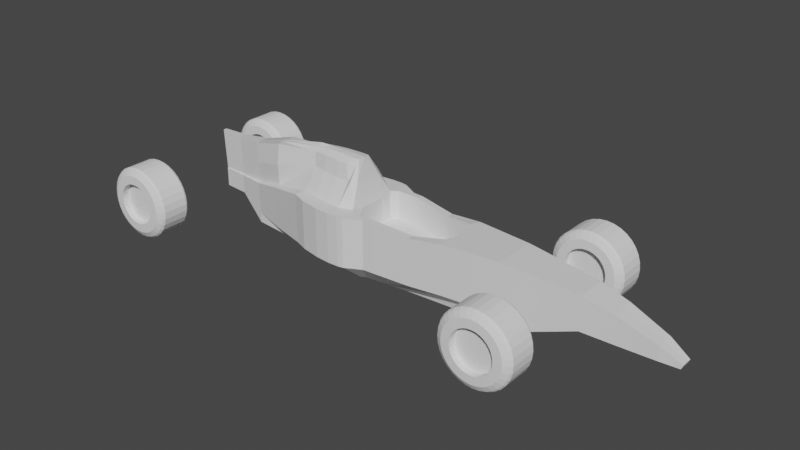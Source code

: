 # Source: kart1.blend  (saved by Blender 2.93.21; exported with 4.5.12 LTS)
import bpy
from mathutils import Matrix  # noqa: F401  (used for matrix-valued properties, if any)

bpy.ops.wm.read_factory_settings(use_empty=True)
scene = bpy.context.scene
scene.name = 'Scene'

# ---- collections
col_collection = bpy.data.collections.new('Collection'); scene.collection.children.link(col_collection)

# ---- materials (node trees are filled in below, after node groups)
mat_material = bpy.data.materials.new('Material')
mat_material.alpha_threshold = 0.0
mat_material.use_transparent_shadow = False
mat_material.line_color = (0.0, 0.0, 0.0, 1.0)

# ---- material node trees
mat_material.use_nodes = True; mat_material.node_tree.nodes.clear()
_N = mat_material.node_tree.nodes; _L = mat_material.node_tree.links
n0 = _N.new('ShaderNodeOutputMaterial'); n0.name = 'Material Output'; n0.location = (300, 300)
n1 = _N.new('ShaderNodeBsdfPrincipled'); n1.name = 'Principled BSDF'; n1.location = (10, 300)
n1.distribution = 'GGX'
n1.subsurface_method = 'BURLEY'
n1.inputs[2].default_value = 0.4
n1.inputs[3].default_value = 1.45
n1.inputs[27].default_value = (0.0, 0.0, 0.0, 1.0)
n1.inputs[28].default_value = 1.0
_L.new(n1.outputs[0], n0.inputs[0])
n0.is_active_output = True

# ---- world
world_world = bpy.data.worlds.new('World'); scene.world = world_world
world_world.use_nodes = True; world_world.node_tree.nodes.clear()
_N = world_world.node_tree.nodes; _L = world_world.node_tree.links
n0 = _N.new('ShaderNodeOutputWorld'); n0.name = 'World Output'; n0.location = (300, 300)
n1 = _N.new('ShaderNodeBackground'); n1.name = 'Background'; n1.location = (10, 300)
n1.inputs[0].default_value = (0.05088, 0.05088, 0.05088, 1.0)
_L.new(n1.outputs[0], n0.inputs[0])
n0.is_active_output = True
world_world.color = (0.05088, 0.05088, 0.05088)
world_world.use_sun_shadow = False
world_world.sun_shadow_jitter_overblur = 0.0

# ---- meshes
me_cube = bpy.data.meshes.new('Cube')
me_cube.from_pydata([(0.996, -0.7898, 0.4978), (0.6363, -0.4764, -1.012), (-1.093, -0.7898, 0.4838), (-0.04419, -0.4764, -1.012), (3.821, -0.4849, 0.4978), (1.557, -0.3771, -1.012), (5.476, -0.3417, 0.3476), (5.476, -0.3417, -0.3806), (6.132, -0.2772, 0.1878), (6.132, -0.2772, -0.4141), (6.988, -0.2017, -0.1319), (6.98, -0.2017, -0.4423), (4.663, -0.409, 0.4227), (4.256, -0.4482, 0.4602), (7.387, 0.0, -0.4686), (7.422, 0.0, -0.3827), (2.588, -0.6087, 0.4978), (1.155, -0.4175, -1.012), (1.834, -0.6929, 0.4001), (0.9094, -0.4449, -1.012), (-1.999, -0.4945, 0.2536), (-0.337, -0.3803, -1.012), (-3.436, -0.1006, -0.004449), (-3.436, -0.1006, -0.435), (-2.777, -0.25, 0.04506), (-2.776, -0.25, -0.9061), (-1.0, 0.0, -1.0), (-4.036, 0.0, 0.4535), (1.0, 0.0, -1.0), (3.821, 0.0, 0.4978), (3.821, 0.0, -1.0), (5.47, 0.0, 0.3476), (5.47, 0.0, -0.3806), (6.123, 0.0, 0.1878), (6.123, 0.0, -0.4141), (6.976, 0.0, -0.1319), (6.968, 0.0, -0.4423), (7.426, -0.1291, -0.3842), (7.39, -0.1291, -0.4701), (2.604, 0.0, -1.0), (2.604, 0.0, 0.4978), (1.834, 0.0, -1.0), (-2.109, 0.0, -1.0), (0.1139, -0.4197, 0.9994), (-3.448, 0.0, -0.435), (-2.817, -0.1715, 0.5031), (-4.015, 0.0, -0.004449), (-4.015, 0.0, -0.435), (-4.003, -0.05219, -0.435), (-4.003, -0.05219, -0.004449), (-2.832, 0.0, -0.9061), (-2.059, -0.3345, 0.7116), (5.072, -0.3782, 0.3852), (5.072, -0.3782, -0.5354), (4.663, -0.409, -0.6903), (4.256, -0.4482, -0.8451), (4.233, 0.0, -0.8451), (4.645, 0.0, -0.6903), (5.058, 0.0, -0.5354), (4.233, 0.0, 0.4602), (4.645, 0.0, 0.4227), (5.058, 0.0, 0.3852), (0.004037, -1.032, 0.4908), (0.3132, -0.5553, -1.012), (0.0, 0.0, -1.0), (-0.7619, -0.2701, 0.9329), (0.5589, -0.4818, -1.012), (0.7583, -0.8062, 0.4959), (0.7319, 0.0, -1.0), (0.3897, -1.002, 0.4934), (0.5257, 0.0, -1.0), (0.4388, -0.5456, -1.012), (-0.3306, -1.004, 0.4885), (-0.7783, -0.9109, 0.4861), (-0.3333, 0.0, -1.0), (-0.6667, 0.0, -1.0), (0.05827, -0.5159, -1.012), (0.2041, -0.5461, -1.012), (-0.3523, -0.332, 0.9353), (-1.083, -0.1894, 0.9306), (-0.02402, -0.3049, -1.012), (-0.03411, -0.3907, -1.012), (0.9973, -0.6695, 0.4978), (3.821, -0.1616, 0.4978), (3.821, -0.3233, 0.4978), (5.472, -0.1139, 0.3476), (5.474, -0.2278, 0.3476), (6.126, -0.09241, 0.1878), (6.129, -0.1848, 0.1878), (6.98, -0.06724, -0.1319), (6.984, -0.1345, -0.1319), (2.599, -0.1973, -1.0), (1.127, -0.3541, -1.012), (0.9094, -0.2944, -1.012), (0.9094, -0.398, -1.012), (-2.07, -0.1648, -1.0), (-0.3498, -0.3266, -1.012), (-3.444, -0.03354, -0.435), (-3.44, -0.06709, -0.435), (7.423, -0.04303, -0.3832), (7.424, -0.08605, -0.3837), (7.389, -0.08605, -0.4696), (7.388, -0.04303, -0.4691), (-2.796, -0.1667, 0.04506), (-1.062, -0.5265, 0.4838), (-0.01804, -0.3508, 0.9376), (0.6367, -0.4373, -1.012), (0.6372, -0.3049, -1.012), (1.557, -0.3245, -1.012), (3.821, -0.1616, -1.0), (5.474, -0.2278, -0.3806), (5.472, -0.1139, -0.3806), (6.129, -0.1848, -0.4141), (6.126, -0.09241, -0.4141), (6.976, -0.1345, -0.4423), (6.972, -0.06724, -0.4423), (2.501, -0.4142, 0.4978), (2.599, -0.1973, 0.4978), (1.834, -0.5488, 0.4001), (-2.038, -0.3297, 0.2536), (-3.461, -0.07194, 0.4535), (-3.44, -0.06709, -0.004449), (-4.028, -0.03964, 0.4535), (-2.794, -0.1667, -0.9061), (-2.813, -0.08333, -0.9061), (-4.007, -0.0348, -0.004449), (-4.011, -0.0174, -0.004449), (-4.011, -0.0174, -0.435), (-4.007, -0.0348, -0.435), (4.241, -0.1494, -0.8451), (4.249, -0.2988, -0.8451), (4.651, -0.1363, -0.6903), (4.657, -0.2727, -0.6903), (5.063, -0.1261, -0.5354), (5.067, -0.2521, -0.5354), (4.249, -0.2988, 0.4602), (4.241, -0.1494, 0.4602), (4.657, -0.2727, 0.4227), (4.651, -0.1363, 0.4227), (5.067, -0.2521, 0.3852), (5.063, -0.1261, 0.3852), (0.3123, -0.3312, -1.012), (0.3127, -0.4433, -1.012), (0.2047, -0.3111, 0.9809), (0.002691, -0.688, 0.4908), (0.7495, -0.6805, 0.4959), (0.5531, -0.3067, -1.012), (0.556, -0.4408, -1.012), (0.4836, -0.3249, -1.012), (0.4621, -0.4398, -1.012), (0.4612, -0.6773, 0.4934), (0.08252, -0.3181, -1.012), (0.0704, -0.417, -1.012), (0.2035, -0.3282, -1.012), (0.2038, -0.4371, -1.012), (-4.032, -0.02225, 0.4535), (-0.3315, -0.6691, 0.4885), (0.2097, 0.0, 0.962), (-0.7411, -0.6072, 0.4861), (0.2605, -1.026, 0.4926), (0.2634, 0.0, -1.0), (0.3967, -0.5534, -1.012), (0.3439, 0.0, 0.4564), (0.3961, -0.33, -1.012), (0.4129, -0.407, -1.012), (0.3392, -0.3001, 0.4564), (0.3102, -0.5766, 0.4926), (2.601, -0.1981, -0.1414), (2.606, 0.0, -0.1414), (1.837, -0.2317, -0.2391), (1.837, 0.0, -0.2391), (1.002, 0.0, -0.1414), (0.7341, 0.0, -0.1433), (0.5279, 0.0, -0.1459), (0.2656, 0.0, -0.1466), (1.001, -0.264, -0.1414), (0.9995, -0.6702, -0.1414), (2.503, -0.415, -0.1414), (1.837, -0.5496, -0.2391), (0.7429, -0.2695, -0.1433), (0.7517, -0.6812, -0.1433), (0.5293, -0.3254, -0.1459), (0.4634, -0.6781, -0.1459), (0.2609, -0.3409, -0.1466), (0.3124, -0.5774, -0.1466), (-1.093, -0.7898, -0.629), (-1.093, -0.7898, -0.2581), (-1.093, -0.7898, 0.1129), (0.996, -0.7898, 0.1233), (0.996, -0.7898, -0.2511), (0.996, -0.7898, -0.6256), (3.821, -0.4849, 0.1233), (3.821, -0.4849, -0.2511), (3.821, -0.4849, -0.6256), (5.476, -0.3417, 0.1656), (5.476, -0.3417, -0.01649), (5.476, -0.3417, -0.1985), (6.132, -0.2772, 0.0373), (6.132, -0.2772, -0.1132), (6.132, -0.2772, -0.2636), (6.986, -0.2017, -0.2095), (6.984, -0.2017, -0.2871), (6.982, -0.2017, -0.3647), (2.588, -0.6087, -0.6256), (2.588, -0.6087, -0.2511), (2.588, -0.6087, 0.1233), (1.834, -0.6929, -0.65), (1.834, -0.6929, -0.2999), (1.834, -0.6929, 0.05009), (-1.993, -0.4945, -0.6866), (-1.995, -0.4945, -0.3732), (-1.997, -0.4945, -0.05977), (-3.436, -0.1006, -0.3274), (-3.436, -0.1006, -0.2197), (-3.436, -0.1006, -0.1121), (7.417, -0.1291, -0.4057), (7.408, -0.1291, -0.4271), (7.399, -0.1291, -0.4486), (-2.777, -0.25, -0.1927), (-2.776, -0.25, -0.4305), (-2.776, -0.25, -0.6683), (-4.003, -0.05219, -0.3274), (-4.003, -0.05219, -0.2197), (-4.003, -0.05219, -0.1121), (4.256, -0.4482, -0.5188), (4.256, -0.4482, -0.1925), (4.256, -0.4482, 0.1339), (4.663, -0.409, -0.412), (4.663, -0.409, -0.1338), (4.663, -0.409, 0.1444), (5.072, -0.3782, -0.3053), (5.072, -0.3782, -0.07514), (5.072, -0.3782, 0.155), (0.004037, -1.032, 0.1181), (0.004037, -1.032, -0.2546), (0.004037, -1.032, -0.6273), (0.7583, -0.8062, 0.1219), (0.7583, -0.8062, -0.252), (0.7583, -0.8062, -0.626), (0.3897, -1.002, 0.12), (0.3897, -1.002, -0.2533), (0.3897, -1.002, -0.6267), (-0.3306, -1.004, 0.1164), (-0.3306, -1.004, -0.2558), (-0.3306, -1.004, -0.6279), (-0.7783, -0.9109, 0.1146), (-0.7783, -0.9109, -0.2569), (-0.7783, -0.9109, -0.6285), (7.413, 0.0, -0.4042), (7.404, 0.0, -0.4257), (7.396, 0.0, -0.4471), (7.398, -0.08605, -0.4481), (7.407, -0.08605, -0.4266), (7.416, -0.08605, -0.4052), (7.397, -0.04303, -0.4476), (7.406, -0.04303, -0.4262), (7.414, -0.04303, -0.4047), (0.2605, -1.026, 0.1195), (0.2605, -1.026, -0.2537), (0.2605, -1.026, -0.6268), (-1.035, -0.09282, 1.349), (-1.041, 0.0, 1.4), (-2.118, -0.08763, 1.17), (-2.158, 0.0, 1.17), (-3.486, -0.04324, 0.9115), (-3.49, 0.0, 0.9115), (-2.875, 0.0, 0.9611), (-4.053, -0.02709, 0.9115), (-4.057, 0.0, 0.9115), (-0.3748, 0.0, 1.404), (-0.04146, 0.0, 1.407), (-0.7081, 0.0, 1.402), (-2.856, -0.09303, 0.9611), (-2.837, -0.1764, 0.9611), (-1.083, -0.1594, 1.235), (-2.079, -0.2525, 1.17), (-3.482, -0.07679, 0.9115), (-4.048, -0.04449, 0.9115), (-0.1157, -0.1554, 1.385), (-0.1187, -0.2738, 1.269), (-0.3875, -0.1259, 1.393), (-0.387, -0.255, 1.264), (-0.6921, -0.1078, 1.379), (-0.7419, -0.2033, 1.26), (0.1154, 0.0, 1.406), (0.1027, -0.1387, 1.392), (0.09741, -0.2178, 1.272)], [], [(158, 104, 2, 73), (245, 73, 2, 187), (147, 106, 1, 66), (116, 16, 4, 84), (139, 52, 6, 86), (203, 17, 5, 193), (230, 53, 7, 196), (196, 7, 9, 199), (86, 6, 8, 88), (202, 11, 38, 217), (199, 9, 11, 202), (88, 8, 10, 90), (90, 10, 37, 100), (206, 19, 17, 203), (118, 18, 16, 116), (82, 0, 18, 118), (190, 1, 19, 206), (187, 2, 20, 211), (81, 3, 21, 96), (218, 24, 22, 214), (123, 25, 23, 98), (214, 22, 49, 223), (98, 23, 48, 128), (96, 21, 25, 123), (211, 20, 24, 218), (126, 125, 122, 155), (166, 165, 143, 43), (125, 121, 120, 122), (107, 28, 41, 93), (93, 41, 39, 91), (115, 36, 14, 102), (109, 30, 56, 129), (111, 32, 34, 113), (113, 34, 36, 115), (133, 58, 32, 111), (91, 39, 30, 109), (144, 166, 43, 105), (129, 56, 57, 131), (131, 57, 58, 133), (193, 5, 55, 224), (224, 55, 54, 227), (227, 54, 53, 230), (84, 4, 13, 135), (135, 13, 12, 137), (137, 12, 52, 139), (154, 142, 63, 77), (257, 159, 62, 233), (166, 144, 62, 159), (82, 145, 67, 0), (188, 0, 67, 236), (149, 147, 66, 71), (164, 149, 71, 161), (145, 150, 69, 67), (236, 67, 69, 239), (81, 152, 76, 3), (152, 154, 77, 76), (233, 62, 72, 242), (242, 72, 73, 245), (144, 156, 72, 62), (156, 158, 73, 72), (256, 248, 15, 99), (215, 253, 100, 37), (253, 256, 99, 100), (79, 65, 283, 274), (27, 155, 267, 268), (120, 45, 273, 276), (78, 105, 279, 281), (75, 74, 153, 151), (151, 153, 154, 152), (26, 75, 151, 80), (80, 151, 152, 81), (165, 166, 184, 183), (160, 70, 148, 163), (163, 148, 149, 164), (70, 68, 146, 148), (148, 146, 147, 149), (118, 116, 177, 178), (116, 117, 167, 177), (65, 78, 281, 283), (51, 79, 274, 275), (74, 64, 141, 153), (153, 141, 142, 154), (60, 138, 140, 61), (138, 137, 139, 140), (59, 136, 138, 60), (136, 135, 137, 138), (29, 83, 136, 59), (83, 84, 135, 136), (54, 132, 134, 53), (132, 131, 133, 134), (55, 130, 132, 54), (130, 129, 131, 132), (2, 104, 119, 20), (45, 51, 275, 273), (17, 92, 108, 5), (92, 91, 109, 108), (53, 134, 110, 7), (134, 133, 111, 110), (9, 112, 114, 11), (112, 113, 115, 114), (7, 110, 112, 9), (110, 111, 113, 112), (5, 108, 130, 55), (108, 109, 129, 130), (11, 114, 101, 38), (114, 115, 102, 101), (19, 94, 92, 17), (94, 93, 91, 92), (1, 106, 94, 19), (106, 107, 93, 94), (24, 103, 121, 22), (143, 157, 284, 285), (22, 121, 125, 49), (155, 122, 277, 267), (20, 119, 103, 24), (43, 143, 285, 286), (42, 95, 124, 50), (95, 96, 123, 124), (44, 97, 127, 47), (97, 98, 128, 127), (50, 124, 97, 44), (124, 123, 98, 97), (26, 80, 95, 42), (80, 81, 96, 95), (82, 118, 178, 176), (117, 40, 168, 167), (166, 150, 182, 184), (150, 145, 180, 182), (35, 89, 99, 15), (89, 90, 100, 99), (33, 87, 89, 35), (87, 88, 90, 89), (31, 85, 87, 33), (85, 86, 88, 87), (61, 140, 85, 31), (140, 139, 86, 85), (40, 117, 83, 29), (117, 116, 84, 83), (68, 28, 107, 146), (146, 107, 106, 147), (122, 120, 276, 277), (105, 43, 286, 279), (145, 82, 176, 180), (162, 165, 183, 174), (141, 163, 164, 142), (64, 160, 163, 141), (142, 164, 161, 63), (150, 166, 159, 69), (239, 69, 159, 257), (172, 173, 181, 179), (179, 181, 182, 180), (171, 172, 179, 175), (175, 179, 180, 176), (171, 175, 169, 170), (175, 176, 178, 169), (170, 169, 167, 168), (169, 178, 177, 167), (181, 183, 184, 182), (173, 174, 183, 181), (71, 241, 259, 161), (241, 240, 258, 259), (240, 239, 257, 258), (101, 102, 254, 251), (251, 254, 255, 252), (252, 255, 256, 253), (38, 101, 251, 217), (217, 251, 252, 216), (216, 252, 253, 215), (102, 14, 250, 254), (254, 250, 249, 255), (255, 249, 248, 256), (77, 244, 247, 76), (244, 243, 246, 247), (243, 242, 245, 246), (63, 235, 244, 77), (235, 234, 243, 244), (234, 233, 242, 243), (66, 238, 241, 71), (238, 237, 240, 241), (237, 236, 239, 240), (1, 190, 238, 66), (190, 189, 237, 238), (189, 188, 236, 237), (161, 259, 235, 63), (259, 258, 234, 235), (258, 257, 233, 234), (12, 229, 232, 52), (229, 228, 231, 232), (228, 227, 230, 231), (13, 226, 229, 12), (226, 225, 228, 229), (225, 224, 227, 228), (4, 191, 226, 13), (191, 192, 225, 226), (192, 193, 224, 225), (21, 209, 220, 25), (209, 210, 219, 220), (210, 211, 218, 219), (23, 212, 221, 48), (212, 213, 222, 221), (213, 214, 223, 222), (25, 220, 212, 23), (220, 219, 213, 212), (219, 218, 214, 213), (3, 185, 209, 21), (185, 186, 210, 209), (186, 187, 211, 210), (0, 188, 208, 18), (188, 189, 207, 208), (189, 190, 206, 207), (18, 208, 205, 16), (208, 207, 204, 205), (207, 206, 203, 204), (8, 197, 200, 10), (197, 198, 201, 200), (198, 199, 202, 201), (10, 200, 215, 37), (200, 201, 216, 215), (201, 202, 217, 216), (6, 194, 197, 8), (194, 195, 198, 197), (195, 196, 199, 198), (52, 232, 194, 6), (232, 231, 195, 194), (231, 230, 196, 195), (16, 205, 191, 4), (205, 204, 192, 191), (204, 203, 193, 192), (76, 247, 185, 3), (247, 246, 186, 185), (246, 245, 187, 186), (262, 263, 266, 272), (264, 265, 268, 267), (272, 266, 265, 264), (260, 261, 263, 262), (269, 271, 282, 280), (280, 282, 283, 281), (270, 269, 280, 278), (278, 280, 281, 279), (284, 270, 278, 285), (285, 278, 279, 286), (274, 260, 262, 275), (273, 272, 264, 276), (276, 264, 267, 277), (275, 262, 272, 273), (271, 261, 260, 282), (282, 260, 274, 283), (165, 162, 157, 143), (103, 119, 51, 45), (119, 104, 79, 51), (158, 156, 78, 65), (156, 144, 105, 78), (121, 103, 45, 120), (46, 126, 155, 27), (104, 158, 65, 79)])
_uv = me_cube.uv_layers.new(name='UVMap')
_uv.uv.foreach_set('vector', [0.8333, 0.7083, 0.875, 0.7083, 0.875, 0.75, 0.8333, 0.75, 0.5625, 0.9583, 0.625, 0.9583, 0.625, 1.0, 0.5625, 1.0, 0.3415, 0.7083, 0.375, 0.7083, 0.375, 0.75, 0.3415, 0.75, 0.625, 0.7083, 0.625, 0.75, 0.625, 0.75, 0.625, 0.7083, 0.625, 0.7083, 0.625, 0.75, 0.625, 0.75, 0.625, 0.7083, 0.4375, 0.75, 0.375, 0.75, 0.375, 0.75, 0.4375, 0.75, 0.4375, 0.75, 0.375, 0.75, 0.375, 0.75, 0.4375, 0.75, 0.4375, 0.75, 0.375, 0.75, 0.375, 0.75, 0.4375, 0.75, 0.625, 0.7083, 0.625, 0.75, 0.625, 0.75, 0.625, 0.7083, 0.4375, 0.75, 0.375, 0.75, 0.375, 0.75, 0.4375, 0.75, 0.4375, 0.75, 0.375, 0.75, 0.375, 0.75, 0.4375, 0.75, 0.625, 0.7083, 0.625, 0.75, 0.625, 0.75, 0.625, 0.7083, 0.625, 0.7083, 0.625, 0.75, 0.625, 0.75, 0.625, 0.7083, 0.4375, 0.75, 0.375, 0.75, 0.375, 0.75, 0.4375, 0.75, 0.625, 0.7083, 0.625, 0.75, 0.625, 0.75, 0.625, 0.7083, 0.625, 0.7083, 0.625, 0.75, 0.625, 0.75, 0.625, 0.7083, 0.4375, 0.75, 0.375, 0.75, 0.375, 0.75, 0.4375, 0.75, 0.5625, 1.0, 0.625, 1.0, 0.625, 1.0, 0.5625, 1.0, 0.125, 0.7083, 0.125, 0.75, 0.125, 0.75, 0.125, 0.7083, 0.5625, 1.0, 0.625, 1.0, 0.625, 1.0, 0.5625, 1.0, 0.125, 0.7083, 0.125, 0.75, 0.125, 0.75, 0.125, 0.7083, 0.5625, 1.0, 0.625, 1.0, 0.625, 1.0, 0.5625, 1.0, 0.125, 0.7083, 0.125, 0.75, 0.125, 0.75, 0.125, 0.7083, 0.125, 0.7083, 0.125, 0.75, 0.125, 0.75, 0.125, 0.7083, 0.5625, 1.0, 0.625, 1.0, 0.625, 1.0, 0.5625, 1.0, 0.0, 0.0, 0.0, 0.0, 0.0, 0.0, 0.0, 0.0, 0.7171, 0.7083, 0.7171, 0.6667, 0.7171, 0.6667, 0.7171, 0.7083, 0.875, 0.7083, 0.875, 0.7083, 0.875, 0.7083, 0.875, 0.7083, 0.375, 0.6667, 0.375, 0.625, 0.375, 0.625, 0.375, 0.6667, 0.375, 0.6667, 0.375, 0.625, 0.375, 0.625, 0.375, 0.6667, 0.375, 0.6667, 0.375, 0.625, 0.375, 0.625, 0.375, 0.6667, 0.375, 0.6667, 0.375, 0.625, 0.375, 0.625, 0.375, 0.6667, 0.375, 0.6667, 0.375, 0.625, 0.375, 0.625, 0.375, 0.6667, 0.375, 0.6667, 0.375, 0.625, 0.375, 0.625, 0.375, 0.6667, 0.375, 0.6667, 0.375, 0.625, 0.375, 0.625, 0.375, 0.6667, 0.375, 0.6667, 0.375, 0.625, 0.375, 0.625, 0.375, 0.6667, 0.75, 0.7083, 0.7171, 0.7083, 0.7171, 0.7083, 0.75, 0.7083, 0.375, 0.6667, 0.375, 0.625, 0.375, 0.625, 0.375, 0.6667, 0.375, 0.6667, 0.375, 0.625, 0.375, 0.625, 0.375, 0.6667, 0.4375, 0.75, 0.375, 0.75, 0.375, 0.75, 0.4375, 0.75, 0.4375, 0.75, 0.375, 0.75, 0.375, 0.75, 0.4375, 0.75, 0.4375, 0.75, 0.375, 0.75, 0.375, 0.75, 0.4375, 0.75, 0.625, 0.7083, 0.625, 0.75, 0.625, 0.75, 0.625, 0.7083, 0.625, 0.7083, 0.625, 0.75, 0.625, 0.75, 0.625, 0.7083, 0.625, 0.7083, 0.625, 0.75, 0.625, 0.75, 0.625, 0.7083, 0.2083, 0.7083, 0.25, 0.7083, 0.25, 0.75, 0.2083, 0.75, 0.5625, 0.8421, 0.625, 0.8421, 0.625, 0.875, 0.5625, 0.875, 0.7171, 0.7083, 0.75, 0.7083, 0.75, 0.75, 0.7171, 0.75, 0.625, 0.7083, 0.6585, 0.7083, 0.6585, 0.75, 0.625, 0.75, 0.5625, 0.75, 0.625, 0.75, 0.625, 0.7835, 0.5625, 0.7835, 0.2957, 0.7083, 0.3415, 0.7083, 0.3415, 0.75, 0.2957, 0.75, 0.2829, 0.7083, 0.2957, 0.7083, 0.2957, 0.75, 0.2829, 0.75, 0.6585, 0.7083, 0.7043, 0.7083, 0.7043, 0.75, 0.6585, 0.75, 0.5625, 0.7835, 0.625, 0.7835, 0.625, 0.8293, 0.5625, 0.8293, 0.125, 0.7083, 0.1667, 0.7083, 0.1667, 0.75, 0.125, 0.75, 0.1667, 0.7083, 0.2083, 0.7083, 0.2083, 0.75, 0.1667, 0.75, 0.5625, 0.875, 0.625, 0.875, 0.625, 0.9167, 0.5625, 0.9167, 0.5625, 0.9167, 0.625, 0.9167, 0.625, 0.9583, 0.5625, 0.9583, 0.75, 0.7083, 0.7917, 0.7083, 0.7917, 0.75, 0.75, 0.75, 0.7917, 0.7083, 0.8333, 0.7083, 0.8333, 0.75, 0.7917, 0.75, 0.5625, 0.6667, 0.5625, 0.625, 0.625, 0.625, 0.625, 0.6667, 0.5625, 0.75, 0.5625, 0.7083, 0.625, 0.7083, 0.625, 0.75, 0.5625, 0.7083, 0.5625, 0.6667, 0.625, 0.6667, 0.625, 0.7083, 0.875, 0.7083, 0.8333, 0.7083, 0.8333, 0.7083, 0.875, 0.7083, 0.0, 0.0, 0.0, 0.0, 0.0, 0.0, 0.0, 0.0, 0.875, 0.7083, 0.875, 0.7083, 0.875, 0.7083, 0.875, 0.7083, 0.7917, 0.7083, 0.75, 0.7083, 0.75, 0.7083, 0.7917, 0.7083, 0.1667, 0.625, 0.2083, 0.625, 0.2083, 0.6667, 0.1667, 0.6667, 0.1667, 0.6667, 0.2083, 0.6667, 0.2083, 0.7083, 0.1667, 0.7083, 0.125, 0.625, 0.1667, 0.625, 0.1667, 0.6667, 0.125, 0.6667, 0.125, 0.6667, 0.1667, 0.6667, 0.1667, 0.7083, 0.125, 0.7083, 0.7171, 0.6667, 0.7171, 0.7083, 0.7171, 0.7083, 0.7171, 0.6667, 0.2829, 0.625, 0.2957, 0.625, 0.2957, 0.6667, 0.2829, 0.6667, 0.2829, 0.6667, 0.2957, 0.6667, 0.2957, 0.7083, 0.2829, 0.7083, 0.2957, 0.625, 0.3415, 0.625, 0.3415, 0.6667, 0.2957, 0.6667, 0.2957, 0.6667, 0.3415, 0.6667, 0.3415, 0.7083, 0.2957, 0.7083, 0.625, 0.7083, 0.625, 0.7083, 0.625, 0.7083, 0.625, 0.7083, 0.625, 0.7083, 0.625, 0.6667, 0.625, 0.6667, 0.625, 0.7083, 0.8333, 0.7083, 0.7917, 0.7083, 0.7917, 0.7083, 0.8333, 0.7083, 0.875, 0.7083, 0.875, 0.7083, 0.875, 0.7083, 0.875, 0.7083, 0.2083, 0.625, 0.25, 0.625, 0.25, 0.6667, 0.2083, 0.6667, 0.2083, 0.6667, 0.25, 0.6667, 0.25, 0.7083, 0.2083, 0.7083, 0.625, 0.625, 0.625, 0.6667, 0.625, 0.6667, 0.625, 0.625, 0.625, 0.6667, 0.625, 0.7083, 0.625, 0.7083, 0.625, 0.6667, 0.625, 0.625, 0.625, 0.6667, 0.625, 0.6667, 0.625, 0.625, 0.625, 0.6667, 0.625, 0.7083, 0.625, 0.7083, 0.625, 0.6667, 0.625, 0.625, 0.625, 0.6667, 0.625, 0.6667, 0.625, 0.625, 0.625, 0.6667, 0.625, 0.7083, 0.625, 0.7083, 0.625, 0.6667, 0.375, 0.75, 0.375, 0.7083, 0.375, 0.7083, 0.375, 0.75, 0.375, 0.7083, 0.375, 0.6667, 0.375, 0.6667, 0.375, 0.7083, 0.375, 0.75, 0.375, 0.7083, 0.375, 0.7083, 0.375, 0.75, 0.375, 0.7083, 0.375, 0.6667, 0.375, 0.6667, 0.375, 0.7083, 0.875, 0.75, 0.875, 0.7083, 0.875, 0.7083, 0.875, 0.75, 0.875, 0.7083, 0.875, 0.7083, 0.875, 0.7083, 0.875, 0.7083, 0.375, 0.75, 0.375, 0.7083, 0.375, 0.7083, 0.375, 0.75, 0.375, 0.7083, 0.375, 0.6667, 0.375, 0.6667, 0.375, 0.7083, 0.375, 0.75, 0.375, 0.7083, 0.375, 0.7083, 0.375, 0.75, 0.375, 0.7083, 0.375, 0.6667, 0.375, 0.6667, 0.375, 0.7083, 0.375, 0.75, 0.375, 0.7083, 0.375, 0.7083, 0.375, 0.75, 0.375, 0.7083, 0.375, 0.6667, 0.375, 0.6667, 0.375, 0.7083, 0.375, 0.75, 0.375, 0.7083, 0.375, 0.7083, 0.375, 0.75, 0.375, 0.7083, 0.375, 0.6667, 0.375, 0.6667, 0.375, 0.7083, 0.375, 0.75, 0.375, 0.7083, 0.375, 0.7083, 0.375, 0.75, 0.375, 0.7083, 0.375, 0.6667, 0.375, 0.6667, 0.375, 0.7083, 0.375, 0.75, 0.375, 0.7083, 0.375, 0.7083, 0.375, 0.75, 0.375, 0.7083, 0.375, 0.6667, 0.375, 0.6667, 0.375, 0.7083, 0.375, 0.75, 0.375, 0.7083, 0.375, 0.7083, 0.375, 0.75, 0.375, 0.7083, 0.375, 0.6667, 0.375, 0.6667, 0.375, 0.7083, 0.375, 0.75, 0.375, 0.7083, 0.375, 0.7083, 0.375, 0.75, 0.375, 0.7083, 0.375, 0.6667, 0.375, 0.6667, 0.375, 0.7083, 0.875, 0.75, 0.875, 0.7083, 0.875, 0.7083, 0.875, 0.75, 0.7171, 0.6667, 0.7171, 0.625, 0.7171, 0.625, 0.7171, 0.6667, 0.875, 0.75, 0.875, 0.7083, 0.875, 0.7083, 0.875, 0.75, 0.0, 0.0, 0.0, 0.0, 0.0, 0.0, 0.0, 0.0, 0.875, 0.75, 0.875, 0.7083, 0.875, 0.7083, 0.875, 0.75, 0.7171, 0.7083, 0.7171, 0.6667, 0.7171, 0.6667, 0.7171, 0.7083, 0.125, 0.625, 0.125, 0.6667, 0.125, 0.6667, 0.125, 0.625, 0.125, 0.6667, 0.125, 0.7083, 0.125, 0.7083, 0.125, 0.6667, 0.125, 0.625, 0.125, 0.6667, 0.125, 0.6667, 0.125, 0.625, 0.125, 0.6667, 0.125, 0.7083, 0.125, 0.7083, 0.125, 0.6667, 0.125, 0.625, 0.125, 0.6667, 0.125, 0.6667, 0.125, 0.625, 0.125, 0.6667, 0.125, 0.7083, 0.125, 0.7083, 0.125, 0.6667, 0.125, 0.625, 0.125, 0.6667, 0.125, 0.6667, 0.125, 0.625, 0.125, 0.6667, 0.125, 0.7083, 0.125, 0.7083, 0.125, 0.6667, 0.625, 0.7083, 0.625, 0.7083, 0.625, 0.7083, 0.625, 0.7083, 0.625, 0.6667, 0.625, 0.625, 0.625, 0.625, 0.625, 0.6667, 0.7171, 0.7083, 0.7043, 0.7083, 0.7043, 0.7083, 0.7171, 0.7083, 0.7043, 0.7083, 0.6585, 0.7083, 0.6585, 0.7083, 0.7043, 0.7083, 0.625, 0.625, 0.625, 0.6667, 0.625, 0.6667, 0.625, 0.625, 0.625, 0.6667, 0.625, 0.7083, 0.625, 0.7083, 0.625, 0.6667, 0.625, 0.625, 0.625, 0.6667, 0.625, 0.6667, 0.625, 0.625, 0.625, 0.6667, 0.625, 0.7083, 0.625, 0.7083, 0.625, 0.6667, 0.625, 0.625, 0.625, 0.6667, 0.625, 0.6667, 0.625, 0.625, 0.625, 0.6667, 0.625, 0.7083, 0.625, 0.7083, 0.625, 0.6667, 0.625, 0.625, 0.625, 0.6667, 0.625, 0.6667, 0.625, 0.625, 0.625, 0.6667, 0.625, 0.7083, 0.625, 0.7083, 0.625, 0.6667, 0.625, 0.625, 0.625, 0.6667, 0.625, 0.6667, 0.625, 0.625, 0.625, 0.6667, 0.625, 0.7083, 0.625, 0.7083, 0.625, 0.6667, 0.3415, 0.625, 0.375, 0.625, 0.375, 0.6667, 0.3415, 0.6667, 0.3415, 0.6667, 0.375, 0.6667, 0.375, 0.7083, 0.3415, 0.7083, 0.875, 0.7083, 0.875, 0.7083, 0.875, 0.7083, 0.875, 0.7083, 0.75, 0.7083, 0.7171, 0.7083, 0.7171, 0.7083, 0.75, 0.7083, 0.6585, 0.7083, 0.625, 0.7083, 0.625, 0.7083, 0.6585, 0.7083, 0.7171, 0.625, 0.7171, 0.6667, 0.7171, 0.6667, 0.7171, 0.625, 0.25, 0.6667, 0.2829, 0.6667, 0.2829, 0.7083, 0.25, 0.7083, 0.25, 0.625, 0.2829, 0.625, 0.2829, 0.6667, 0.25, 0.6667, 0.25, 0.7083, 0.2829, 0.7083, 0.2829, 0.75, 0.25, 0.75, 0.7043, 0.7083, 0.7171, 0.7083, 0.7171, 0.75, 0.7043, 0.75, 0.5625, 0.8293, 0.625, 0.8293, 0.625, 0.8421, 0.5625, 0.8421, 0.6585, 0.625, 0.7043, 0.625, 0.7043, 0.6667, 0.6585, 0.6667, 0.6585, 0.6667, 0.7043, 0.6667, 0.7043, 0.7083, 0.6585, 0.7083, 0.625, 0.625, 0.6585, 0.625, 0.6585, 0.6667, 0.625, 0.6667, 0.625, 0.6667, 0.6585, 0.6667, 0.6585, 0.7083, 0.625, 0.7083, 0.625, 0.625, 0.625, 0.6667, 0.625, 0.6667, 0.625, 0.625, 0.625, 0.6667, 0.625, 0.7083, 0.625, 0.7083, 0.625, 0.6667, 0.625, 0.625, 0.625, 0.6667, 0.625, 0.6667, 0.625, 0.625, 0.625, 0.6667, 0.625, 0.7083, 0.625, 0.7083, 0.625, 0.6667, 0.7043, 0.6667, 0.7171, 0.6667, 0.7171, 0.7083, 0.7043, 0.7083, 0.7043, 0.625, 0.7171, 0.625, 0.7171, 0.6667, 0.7043, 0.6667, 0.375, 0.8293, 0.4375, 0.8293, 0.4375, 0.8421, 0.375, 0.8421, 0.4375, 0.8293, 0.5, 0.8293, 0.5, 0.8421, 0.4375, 0.8421, 0.5, 0.8293, 0.5625, 0.8293, 0.5625, 0.8421, 0.5, 0.8421, 0.375, 0.7083, 0.375, 0.6667, 0.4375, 0.6667, 0.4375, 0.7083, 0.4375, 0.7083, 0.4375, 0.6667, 0.5, 0.6667, 0.5, 0.7083, 0.5, 0.7083, 0.5, 0.6667, 0.5625, 0.6667, 0.5625, 0.7083, 0.375, 0.75, 0.375, 0.7083, 0.4375, 0.7083, 0.4375, 0.75, 0.4375, 0.75, 0.4375, 0.7083, 0.5, 0.7083, 0.5, 0.75, 0.5, 0.75, 0.5, 0.7083, 0.5625, 0.7083, 0.5625, 0.75, 0.375, 0.6667, 0.375, 0.625, 0.4375, 0.625, 0.4375, 0.6667, 0.4375, 0.6667, 0.4375, 0.625, 0.5, 0.625, 0.5, 0.6667, 0.5, 0.6667, 0.5, 0.625, 0.5625, 0.625, 0.5625, 0.6667, 0.375, 0.9167, 0.4375, 0.9167, 0.4375, 0.9583, 0.375, 0.9583, 0.4375, 0.9167, 0.5, 0.9167, 0.5, 0.9583, 0.4375, 0.9583, 0.5, 0.9167, 0.5625, 0.9167, 0.5625, 0.9583, 0.5, 0.9583, 0.375, 0.875, 0.4375, 0.875, 0.4375, 0.9167, 0.375, 0.9167, 0.4375, 0.875, 0.5, 0.875, 0.5, 0.9167, 0.4375, 0.9167, 0.5, 0.875, 0.5625, 0.875, 0.5625, 0.9167, 0.5, 0.9167, 0.375, 0.7835, 0.4375, 0.7835, 0.4375, 0.8293, 0.375, 0.8293, 0.4375, 0.7835, 0.5, 0.7835, 0.5, 0.8293, 0.4375, 0.8293, 0.5, 0.7835, 0.5625, 0.7835, 0.5625, 0.8293, 0.5, 0.8293, 0.375, 0.75, 0.4375, 0.75, 0.4375, 0.7835, 0.375, 0.7835, 0.4375, 0.75, 0.5, 0.75, 0.5, 0.7835, 0.4375, 0.7835, 0.5, 0.75, 0.5625, 0.75, 0.5625, 0.7835, 0.5, 0.7835, 0.375, 0.8421, 0.4375, 0.8421, 0.4375, 0.875, 0.375, 0.875, 0.4375, 0.8421, 0.5, 0.8421, 0.5, 0.875, 0.4375, 0.875, 0.5, 0.8421, 0.5625, 0.8421, 0.5625, 0.875, 0.5, 0.875, 0.625, 0.75, 0.5625, 0.75, 0.5625, 0.75, 0.625, 0.75, 0.5625, 0.75, 0.5, 0.75, 0.5, 0.75, 0.5625, 0.75, 0.5, 0.75, 0.4375, 0.75, 0.4375, 0.75, 0.5, 0.75, 0.625, 0.75, 0.5625, 0.75, 0.5625, 0.75, 0.625, 0.75, 0.5625, 0.75, 0.5, 0.75, 0.5, 0.75, 0.5625, 0.75, 0.5, 0.75, 0.4375, 0.75, 0.4375, 0.75, 0.5, 0.75, 0.625, 0.75, 0.5625, 0.75, 0.5625, 0.75, 0.625, 0.75, 0.5625, 0.75, 0.5, 0.75, 0.5, 0.75, 0.5625, 0.75, 0.5, 0.75, 0.4375, 0.75, 0.4375, 0.75, 0.5, 0.75, 0.375, 1.0, 0.4375, 1.0, 0.4375, 1.0, 0.375, 1.0, 0.4375, 1.0, 0.5, 1.0, 0.5, 1.0, 0.4375, 1.0, 0.5, 1.0, 0.5625, 1.0, 0.5625, 1.0, 0.5, 1.0, 0.375, 1.0, 0.4375, 1.0, 0.4375, 1.0, 0.375, 1.0, 0.4375, 1.0, 0.5, 1.0, 0.5, 1.0, 0.4375, 1.0, 0.5, 1.0, 0.5625, 1.0, 0.5625, 1.0, 0.5, 1.0, 0.375, 1.0, 0.4375, 1.0, 0.4375, 1.0, 0.375, 1.0, 0.4375, 1.0, 0.5, 1.0, 0.5, 1.0, 0.4375, 1.0, 0.5, 1.0, 0.5625, 1.0, 0.5625, 1.0, 0.5, 1.0, 0.375, 1.0, 0.4375, 1.0, 0.4375, 1.0, 0.375, 1.0, 0.4375, 1.0, 0.5, 1.0, 0.5, 1.0, 0.4375, 1.0, 0.5, 1.0, 0.5625, 1.0, 0.5625, 1.0, 0.5, 1.0, 0.625, 0.75, 0.5625, 0.75, 0.5625, 0.75, 0.625, 0.75, 0.5625, 0.75, 0.5, 0.75, 0.5, 0.75, 0.5625, 0.75, 0.5, 0.75, 0.4375, 0.75, 0.4375, 0.75, 0.5, 0.75, 0.625, 0.75, 0.5625, 0.75, 0.5625, 0.75, 0.625, 0.75, 0.5625, 0.75, 0.5, 0.75, 0.5, 0.75, 0.5625, 0.75, 0.5, 0.75, 0.4375, 0.75, 0.4375, 0.75, 0.5, 0.75, 0.625, 0.75, 0.5625, 0.75, 0.5625, 0.75, 0.625, 0.75, 0.5625, 0.75, 0.5, 0.75, 0.5, 0.75, 0.5625, 0.75, 0.5, 0.75, 0.4375, 0.75, 0.4375, 0.75, 0.5, 0.75, 0.625, 0.75, 0.5625, 0.75, 0.5625, 0.75, 0.625, 0.75, 0.5625, 0.75, 0.5, 0.75, 0.5, 0.75, 0.5625, 0.75, 0.5, 0.75, 0.4375, 0.75, 0.4375, 0.75, 0.5, 0.75, 0.625, 0.75, 0.5625, 0.75, 0.5625, 0.75, 0.625, 0.75, 0.5625, 0.75, 0.5, 0.75, 0.5, 0.75, 0.5625, 0.75, 0.5, 0.75, 0.4375, 0.75, 0.4375, 0.75, 0.5, 0.75, 0.625, 0.75, 0.5625, 0.75, 0.5625, 0.75, 0.625, 0.75, 0.5625, 0.75, 0.5, 0.75, 0.5, 0.75, 0.5625, 0.75, 0.5, 0.75, 0.4375, 0.75, 0.4375, 0.75, 0.5, 0.75, 0.625, 0.75, 0.5625, 0.75, 0.5625, 0.75, 0.625, 0.75, 0.5625, 0.75, 0.5, 0.75, 0.5, 0.75, 0.5625, 0.75, 0.5, 0.75, 0.4375, 0.75, 0.4375, 0.75, 0.5, 0.75, 0.375, 0.9583, 0.4375, 0.9583, 0.4375, 1.0, 0.375, 1.0, 0.4375, 0.9583, 0.5, 0.9583, 0.5, 1.0, 0.4375, 1.0, 0.5, 0.9583, 0.5625, 0.9583, 0.5625, 1.0, 0.5, 1.0, 0.875, 0.6667, 0.875, 0.625, 0.875, 0.625, 0.875, 0.6667, 0.875, 0.6667, 0.875, 0.625, 0.875, 0.625, 0.875, 0.6667, 0.875, 0.6667, 0.875, 0.625, 0.875, 0.625, 0.875, 0.6667, 0.875, 0.6667, 0.875, 0.625, 0.875, 0.625, 0.875, 0.6667, 0.7917, 0.625, 0.8333, 0.625, 0.8333, 0.6667, 0.7917, 0.6667, 0.7917, 0.6667, 0.8333, 0.6667, 0.8333, 0.7083, 0.7917, 0.7083, 0.75, 0.625, 0.7917, 0.625, 0.7917, 0.6667, 0.75, 0.6667, 0.75, 0.6667, 0.7917, 0.6667, 0.7917, 0.7083, 0.75, 0.7083, 0.7171, 0.625, 0.75, 0.625, 0.75, 0.6667, 0.7171, 0.6667, 0.7171, 0.6667, 0.75, 0.6667, 0.75, 0.7083, 0.7171, 0.7083, 0.875, 0.7083, 0.875, 0.6667, 0.875, 0.6667, 0.875, 0.7083, 0.875, 0.7083, 0.875, 0.6667, 0.875, 0.6667, 0.875, 0.7083, 0.875, 0.7083, 0.875, 0.6667, 0.875, 0.6667, 0.875, 0.7083, 0.875, 0.7083, 0.875, 0.6667, 0.875, 0.6667, 0.875, 0.7083, 0.8333, 0.625, 0.875, 0.625, 0.875, 0.6667, 0.8333, 0.6667, 0.8333, 0.6667, 0.875, 0.6667, 0.875, 0.7083, 0.8333, 0.7083, 0.7171, 0.6667, 0.7171, 0.625, 0.7171, 0.625, 0.7171, 0.6667, 0.875, 0.7083, 0.875, 0.7083, 0.875, 0.7083, 0.875, 0.7083, 0.875, 0.7083, 0.875, 0.7083, 0.875, 0.7083, 0.875, 0.7083, 0.8333, 0.7083, 0.7917, 0.7083, 0.7917, 0.7083, 0.8333, 0.7083, 0.7917, 0.7083, 0.75, 0.7083, 0.75, 0.7083, 0.7917, 0.7083, 0.875, 0.7083, 0.875, 0.7083, 0.875, 0.7083, 0.875, 0.7083, 0.0, 0.0, 0.0, 0.0, 0.0, 0.0, 0.0, 0.0, 0.875, 0.7083, 0.8333, 0.7083, 0.8333, 0.7083, 0.875, 0.7083])
me_cube.materials.append(mat_material)
me_cube.use_remesh_preserve_volume = False
me_cube.use_remesh_preserve_attributes = False
me_cube.use_mirror_vertex_groups = False
me_cube.update()
me_cylinder = bpy.data.meshes.new('Cylinder')
me_cylinder.from_pydata([(0.0, 1.0, 1.0), (0.1951, 0.9808, 1.0), (0.3827, 0.9239, 1.0), (0.5556, 0.8315, 1.0), (0.7071, 0.7071, 1.0), (0.8315, 0.5556, 1.0), (0.9239, 0.3827, 1.0), (0.9808, 0.1951, 1.0), (1.0, -4.371e-08, 1.0), (0.9808, -0.1951, 1.0), (0.9239, -0.3827, 1.0), (0.8315, -0.5556, 1.0), (0.7071, -0.7071, 1.0), (0.5556, -0.8315, 1.0), (0.3827, -0.9239, 1.0), (0.1951, -0.9808, 1.0), (-8.742e-08, -1.0, 1.0), (-0.1951, -0.9808, 1.0), (-0.3827, -0.9239, 1.0), (-0.5556, -0.8315, 1.0), (-0.7071, -0.7071, 1.0), (-0.8315, -0.5556, 1.0), (-0.9239, -0.3827, 1.0), (-0.9808, -0.1951, 1.0), (-1.0, 1.192e-08, 1.0), (-0.9808, 0.1951, 1.0), (-0.9239, 0.3827, 1.0), (-0.8315, 0.5556, 1.0), (-0.7071, 0.7071, 1.0), (-0.5556, 0.8315, 1.0), (-0.3827, 0.9239, 1.0), (-0.1951, 0.9808, 1.0), (0.0, 1.0, 0.0), (0.1951, 0.9808, 0.0), (0.3827, 0.9239, 0.0), (0.5556, 0.8315, 0.0), (0.7071, 0.7071, 0.0), (0.8315, 0.5556, 0.0), (0.9239, 0.3827, 0.0), (0.9808, 0.1951, 0.0), (1.0, -4.371e-08, 0.0), (0.9808, -0.1951, 0.0), (0.9239, -0.3827, 0.0), (0.8315, -0.5556, 0.0), (0.7071, -0.7071, 0.0), (0.5556, -0.8315, 0.0), (0.3827, -0.9239, 0.0), (0.1951, -0.9808, 0.0), (-8.742e-08, -1.0, 0.0), (-0.1951, -0.9808, 0.0), (-0.3827, -0.9239, 0.0), (-0.5556, -0.8315, 0.0), (-0.7071, -0.7071, 0.0), (-0.8315, -0.5556, 0.0), (-0.9239, -0.3827, 0.0), (-0.9808, -0.1951, 0.0), (-1.0, 1.192e-08, 0.0), (-0.9808, 0.1951, 0.0), (-0.9239, 0.3827, 0.0), (-0.8315, 0.5556, 0.0), (-0.7071, 0.7071, 0.0), (-0.5556, 0.8315, 0.0), (-0.3827, 0.9239, 0.0), (-0.1951, 0.9808, 0.0), (-3.919e-08, 0.9579, 1.165), (0.1869, 0.9395, 1.165), (0.3666, 0.885, 1.165), (0.5322, 0.7964, 1.165), (0.6773, 0.6773, 1.165), (0.7964, 0.5322, 1.165), (0.885, 0.3666, 1.165), (0.9395, 0.1869, 1.165), (0.9579, -4.689e-08, 1.165), (0.9395, -0.1869, 1.165), (0.885, -0.3666, 1.165), (0.7964, -0.5322, 1.165), (0.6773, -0.6773, 1.165), (0.5322, -0.7964, 1.165), (0.3666, -0.885, 1.165), (0.1869, -0.9395, 1.165), (-1.229e-07, -0.9579, 1.165), (-0.1869, -0.9395, 1.165), (-0.3666, -0.885, 1.165), (-0.5322, -0.7964, 1.165), (-0.6773, -0.6773, 1.165), (-0.7964, -0.5322, 1.165), (-0.885, -0.3666, 1.165), (-0.9395, -0.1869, 1.165), (-0.9579, 6.4e-09, 1.165), (-0.9395, 0.1869, 1.165), (-0.885, 0.3666, 1.165), (-0.7964, 0.5322, 1.165), (-0.6773, 0.6773, 1.165), (-0.5322, 0.7964, 1.165), (-0.3666, 0.885, 1.165), (-0.1869, 0.9395, 1.165), (-1.062e-07, 0.8092, 1.412), (0.1579, 0.7936, 1.412), (0.3097, 0.7476, 1.412), (0.4495, 0.6728, 1.412), (0.5722, 0.5722, 1.412), (0.6728, 0.4495, 1.412), (0.7476, 0.3097, 1.412), (0.7936, 0.1579, 1.412), (0.8092, -5.812e-08, 1.412), (0.7936, -0.1579, 1.412), (0.7476, -0.3097, 1.412), (0.6728, -0.4495, 1.412), (0.5722, -0.5722, 1.412), (0.4495, -0.6728, 1.412), (0.3097, -0.7476, 1.412), (0.1579, -0.7936, 1.412), (-1.77e-07, -0.8092, 1.412), (-0.1579, -0.7936, 1.412), (-0.3097, -0.7476, 1.412), (-0.4495, -0.6728, 1.412), (-0.5722, -0.5722, 1.412), (-0.6728, -0.4495, 1.412), (-0.7476, -0.3097, 1.412), (-0.7936, -0.1579, 1.412), (-0.8092, -1.31e-08, 1.412), (-0.7936, 0.1579, 1.412), (-0.7476, 0.3097, 1.412), (-0.6728, 0.4495, 1.412), (-0.5722, 0.5722, 1.412), (-0.4495, 0.6728, 1.412), (-0.3097, 0.7476, 1.412), (-0.1579, 0.7936, 1.412), (-3.531e-07, 0.5714, 1.44), (0.1115, 0.5604, 1.44), (0.2187, 0.5279, 1.44), (0.3174, 0.4751, 1.44), (0.404, 0.404, 1.44), (0.4751, 0.3174, 1.44), (0.5279, 0.2187, 1.44), (0.5604, 0.1115, 1.44), (0.5714, -8.616e-09, 1.44), (0.5604, -0.1115, 1.44), (0.5279, -0.2187, 1.44), (0.4751, -0.3174, 1.44), (0.404, -0.404, 1.44), (0.3174, -0.4751, 1.44), (0.2187, -0.5279, 1.44), (0.1115, -0.5604, 1.44), (-4.031e-07, -0.5714, 1.44), (-0.1115, -0.5604, 1.44), (-0.2187, -0.5279, 1.44), (-0.3174, -0.4751, 1.44), (-0.404, -0.404, 1.44), (-0.4751, -0.3174, 1.44), (-0.5279, -0.2187, 1.44), (-0.5604, -0.1115, 1.44), (-0.5714, 2.317e-08, 1.44), (-0.5604, 0.1115, 1.44), (-0.5279, 0.2187, 1.44), (-0.4751, 0.3174, 1.44), (-0.404, 0.404, 1.44), (-0.3174, 0.4751, 1.44), (-0.2187, 0.5279, 1.44), (-0.1115, 0.5604, 1.44), (-3.536e-07, 0.1929, 0.8926), (0.03764, 0.1892, 0.8926), (0.07382, 0.1782, 0.8926), (0.1072, 0.1604, 0.8926), (0.1364, 0.1364, 0.8926), (0.1604, 0.1072, 0.8926), (0.1782, 0.07383, 0.8926), (0.1892, 0.03764, 0.8926), (0.1929, 2.718e-09, 0.8926), (0.1892, -0.03764, 0.8926), (0.1782, -0.07383, 0.8926), (0.1604, -0.1072, 0.8926), (0.1364, -0.1364, 0.8926), (0.1072, -0.1604, 0.8926), (0.07382, -0.1782, 0.8926), (0.03764, -0.1892, 0.8926), (-3.937e-07, -0.1929, 0.8926), (-0.03764, -0.1892, 0.8926), (-0.07383, -0.1782, 0.8926), (-0.1072, -0.1604, 0.8926), (-0.1364, -0.1364, 0.8926), (-0.1604, -0.1072, 0.8926), (-0.1782, -0.07383, 0.8926), (-0.1892, -0.03764, 0.8926), (-0.1929, 2.601e-08, 0.8926), (-0.1892, 0.03764, 0.8926), (-0.1782, 0.07383, 0.8926), (-0.1604, 0.1072, 0.8926), (-0.1364, 0.1364, 0.8926), (-0.1072, 0.1604, 0.8926), (-0.07383, 0.1782, 0.8926), (-0.03764, 0.1892, 0.8926), (0.1115, 0.5604, 0.8926), (-3.636e-07, 0.5714, 0.8926), (0.2187, 0.5279, 0.8926), (0.3174, 0.4751, 0.8926), (0.404, 0.404, 0.8926), (0.4751, 0.3174, 0.8926), (0.5279, 0.2187, 0.8926), (0.5604, 0.1115, 0.8926), (0.5714, -8.616e-09, 0.8926), (0.5604, -0.1115, 0.8926), (0.5279, -0.2187, 0.8926), (0.4751, -0.3174, 0.8926), (0.404, -0.404, 0.8926), (0.3174, -0.4751, 0.8926), (0.2187, -0.5279, 0.8926), (0.1115, -0.5604, 0.8926), (-4.135e-07, -0.5714, 0.8926), (-0.1115, -0.5604, 0.8926), (-0.2187, -0.5279, 0.8926), (-0.3174, -0.4751, 0.8926), (-0.404, -0.404, 0.8926), (-0.4751, -0.3174, 0.8926), (-0.5279, -0.2187, 0.8926), (-0.5604, -0.1115, 0.8926), (-0.5714, 2.317e-08, 0.8926), (-0.5604, 0.1115, 0.8926), (-0.5279, 0.2187, 0.8926), (-0.4751, 0.3174, 0.8926), (-0.404, 0.404, 0.8926), (-0.3174, 0.4751, 0.8926), (-0.2187, 0.5279, 0.8926), (-0.1115, 0.5604, 0.8926)], [], [(32, 0, 1, 33), (33, 1, 2, 34), (34, 2, 3, 35), (35, 3, 4, 36), (36, 4, 5, 37), (37, 5, 6, 38), (38, 6, 7, 39), (39, 7, 8, 40), (40, 8, 9, 41), (41, 9, 10, 42), (42, 10, 11, 43), (43, 11, 12, 44), (44, 12, 13, 45), (45, 13, 14, 46), (46, 14, 15, 47), (47, 15, 16, 48), (48, 16, 17, 49), (49, 17, 18, 50), (50, 18, 19, 51), (51, 19, 20, 52), (52, 20, 21, 53), (53, 21, 22, 54), (54, 22, 23, 55), (55, 23, 24, 56), (56, 24, 25, 57), (57, 25, 26, 58), (58, 26, 27, 59), (59, 27, 28, 60), (60, 28, 29, 61), (61, 29, 30, 62), (25, 24, 88, 89), (62, 30, 31, 63), (63, 31, 0, 32), (74, 73, 105, 106), (12, 11, 75, 76), (26, 25, 89, 90), (13, 12, 76, 77), (1, 0, 64, 65), (27, 26, 90, 91), (14, 13, 77, 78), (28, 27, 91, 92), (15, 14, 78, 79), (2, 1, 65, 66), (29, 28, 92, 93), (16, 15, 79, 80), (3, 2, 66, 67), (30, 29, 93, 94), (17, 16, 80, 81), (4, 3, 67, 68), (31, 30, 94, 95), (18, 17, 81, 82), (5, 4, 68, 69), (0, 31, 95, 64), (19, 18, 82, 83), (6, 5, 69, 70), (20, 19, 83, 84), (7, 6, 70, 71), (21, 20, 84, 85), (8, 7, 71, 72), (22, 21, 85, 86), (9, 8, 72, 73), (23, 22, 86, 87), (10, 9, 73, 74), (24, 23, 87, 88), (11, 10, 74, 75), (109, 108, 140, 141), (88, 87, 119, 120), (75, 74, 106, 107), (89, 88, 120, 121), (76, 75, 107, 108), (90, 89, 121, 122), (77, 76, 108, 109), (91, 90, 122, 123), (78, 77, 109, 110), (65, 64, 96, 97), (92, 91, 123, 124), (79, 78, 110, 111), (66, 65, 97, 98), (93, 92, 124, 125), (80, 79, 111, 112), (67, 66, 98, 99), (94, 93, 125, 126), (81, 80, 112, 113), (68, 67, 99, 100), (95, 94, 126, 127), (82, 81, 113, 114), (69, 68, 100, 101), (64, 95, 127, 96), (83, 82, 114, 115), (70, 69, 101, 102), (84, 83, 115, 116), (71, 70, 102, 103), (85, 84, 116, 117), (72, 71, 103, 104), (86, 85, 117, 118), (73, 72, 104, 105), (87, 86, 118, 119), (146, 145, 209, 210), (123, 122, 154, 155), (110, 109, 141, 142), (97, 96, 128, 129), (124, 123, 155, 156), (111, 110, 142, 143), (98, 97, 129, 130), (125, 124, 156, 157), (112, 111, 143, 144), (99, 98, 130, 131), (126, 125, 157, 158), (113, 112, 144, 145), (100, 99, 131, 132), (127, 126, 158, 159), (114, 113, 145, 146), (101, 100, 132, 133), (96, 127, 159, 128), (115, 114, 146, 147), (102, 101, 133, 134), (116, 115, 147, 148), (103, 102, 134, 135), (117, 116, 148, 149), (104, 103, 135, 136), (118, 117, 149, 150), (105, 104, 136, 137), (119, 118, 150, 151), (106, 105, 137, 138), (120, 119, 151, 152), (107, 106, 138, 139), (121, 120, 152, 153), (108, 107, 139, 140), (122, 121, 153, 154), (161, 160, 191, 190, 189, 188, 187, 186, 185, 184, 183, 182, 181, 180, 179, 178, 177, 176, 175, 174, 173, 172, 171, 170, 169, 168, 167, 166, 165, 164, 163, 162), (133, 132, 196, 197), (128, 159, 223, 193), (147, 146, 210, 211), (134, 133, 197, 198), (148, 147, 211, 212), (135, 134, 198, 199), (149, 148, 212, 213), (136, 135, 199, 200), (150, 149, 213, 214), (137, 136, 200, 201), (151, 150, 214, 215), (138, 137, 201, 202), (152, 151, 215, 216), (139, 138, 202, 203), (153, 152, 216, 217), (140, 139, 203, 204), (154, 153, 217, 218), (141, 140, 204, 205), (155, 154, 218, 219), (142, 141, 205, 206), (129, 128, 193, 192), (156, 155, 219, 220), (143, 142, 206, 207), (130, 129, 192, 194), (157, 156, 220, 221), (144, 143, 207, 208), (131, 130, 194, 195), (158, 157, 221, 222), (145, 144, 208, 209), (132, 131, 195, 196), (159, 158, 222, 223), (160, 161, 192, 193), (161, 162, 194, 192), (162, 163, 195, 194), (163, 164, 196, 195), (164, 165, 197, 196), (165, 166, 198, 197), (166, 167, 199, 198), (167, 168, 200, 199), (168, 169, 201, 200), (169, 170, 202, 201), (170, 171, 203, 202), (171, 172, 204, 203), (172, 173, 205, 204), (173, 174, 206, 205), (174, 175, 207, 206), (175, 176, 208, 207), (176, 177, 209, 208), (177, 178, 210, 209), (178, 179, 211, 210), (179, 180, 212, 211), (180, 181, 213, 212), (181, 182, 214, 213), (182, 183, 215, 214), (183, 184, 216, 215), (184, 185, 217, 216), (185, 186, 218, 217), (186, 187, 219, 218), (187, 188, 220, 219), (188, 189, 221, 220), (189, 190, 222, 221), (190, 191, 223, 222), (191, 160, 193, 223)])
_uv = me_cylinder.uv_layers.new(name='UVMap')
_uv.uv.foreach_set('vector', [1.0, 0.75, 1.0, 1.0, 0.9688, 1.0, 0.9688, 0.75, 0.9688, 0.75, 0.9688, 1.0, 0.9375, 1.0, 0.9375, 0.75, 0.9375, 0.75, 0.9375, 1.0, 0.9062, 1.0, 0.9062, 0.75, 0.9062, 0.75, 0.9062, 1.0, 0.875, 1.0, 0.875, 0.75, 0.875, 0.75, 0.875, 1.0, 0.8438, 1.0, 0.8438, 0.75, 0.8438, 0.75, 0.8438, 1.0, 0.8125, 1.0, 0.8125, 0.75, 0.8125, 0.75, 0.8125, 1.0, 0.7812, 1.0, 0.7812, 0.75, 0.7812, 0.75, 0.7812, 1.0, 0.75, 1.0, 0.75, 0.75, 0.75, 0.75, 0.75, 1.0, 0.7188, 1.0, 0.7188, 0.75, 0.7188, 0.75, 0.7188, 1.0, 0.6875, 1.0, 0.6875, 0.75, 0.6875, 0.75, 0.6875, 1.0, 0.6562, 1.0, 0.6562, 0.75, 0.6562, 0.75, 0.6562, 1.0, 0.625, 1.0, 0.625, 0.75, 0.625, 0.75, 0.625, 1.0, 0.5938, 1.0, 0.5938, 0.75, 0.5938, 0.75, 0.5938, 1.0, 0.5625, 1.0, 0.5625, 0.75, 0.5625, 0.75, 0.5625, 1.0, 0.5312, 1.0, 0.5312, 0.75, 0.5312, 0.75, 0.5312, 1.0, 0.5, 1.0, 0.5, 0.75, 0.5, 0.75, 0.5, 1.0, 0.4688, 1.0, 0.4688, 0.75, 0.4688, 0.75, 0.4688, 1.0, 0.4375, 1.0, 0.4375, 0.75, 0.4375, 0.75, 0.4375, 1.0, 0.4062, 1.0, 0.4062, 0.75, 0.4062, 0.75, 0.4062, 1.0, 0.375, 1.0, 0.375, 0.75, 0.375, 0.75, 0.375, 1.0, 0.3438, 1.0, 0.3438, 0.75, 0.3438, 0.75, 0.3438, 1.0, 0.3125, 1.0, 0.3125, 0.75, 0.3125, 0.75, 0.3125, 1.0, 0.2812, 1.0, 0.2812, 0.75, 0.2812, 0.75, 0.2812, 1.0, 0.25, 1.0, 0.25, 0.75, 0.25, 0.75, 0.25, 1.0, 0.2188, 1.0, 0.2188, 0.75, 0.2188, 0.75, 0.2188, 1.0, 0.1875, 1.0, 0.1875, 0.75, 0.1875, 0.75, 0.1875, 1.0, 0.1562, 1.0, 0.1562, 0.75, 0.1562, 0.75, 0.1562, 1.0, 0.125, 1.0, 0.125, 0.75, 0.125, 0.75, 0.125, 1.0, 0.09375, 1.0, 0.09375, 0.75, 0.09375, 0.75, 0.09375, 1.0, 0.0625, 1.0, 0.0625, 0.75, 0.2188, 1.0, 0.25, 1.0, 0.25, 1.0, 0.2188, 1.0, 0.0625, 0.75, 0.0625, 1.0, 0.03125, 1.0, 0.03125, 0.75, 0.03125, 0.75, 0.03125, 1.0, 0.0, 1.0, 0.0, 0.75, 0.6875, 1.0, 0.7188, 1.0, 0.7188, 1.0, 0.6875, 1.0, 0.625, 1.0, 0.6562, 1.0, 0.6562, 1.0, 0.625, 1.0, 0.1875, 1.0, 0.2188, 1.0, 0.2188, 1.0, 0.1875, 1.0, 0.5938, 1.0, 0.625, 1.0, 0.625, 1.0, 0.5938, 1.0, 0.9688, 1.0, 1.0, 1.0, 1.0, 1.0, 0.9688, 1.0, 0.1562, 1.0, 0.1875, 1.0, 0.1875, 1.0, 0.1562, 1.0, 0.5625, 1.0, 0.5938, 1.0, 0.5938, 1.0, 0.5625, 1.0, 0.125, 1.0, 0.1562, 1.0, 0.1562, 1.0, 0.125, 1.0, 0.5312, 1.0, 0.5625, 1.0, 0.5625, 1.0, 0.5312, 1.0, 0.9375, 1.0, 0.9688, 1.0, 0.9688, 1.0, 0.9375, 1.0, 0.09375, 1.0, 0.125, 1.0, 0.125, 1.0, 0.09375, 1.0, 0.5, 1.0, 0.5312, 1.0, 0.5312, 1.0, 0.5, 1.0, 0.9062, 1.0, 0.9375, 1.0, 0.9375, 1.0, 0.9062, 1.0, 0.0625, 1.0, 0.09375, 1.0, 0.09375, 1.0, 0.0625, 1.0, 0.4688, 1.0, 0.5, 1.0, 0.5, 1.0, 0.4688, 1.0, 0.875, 1.0, 0.9062, 1.0, 0.9062, 1.0, 0.875, 1.0, 0.03125, 1.0, 0.0625, 1.0, 0.0625, 1.0, 0.03125, 1.0, 0.4375, 1.0, 0.4688, 1.0, 0.4688, 1.0, 0.4375, 1.0, 0.8438, 1.0, 0.875, 1.0, 0.875, 1.0, 0.8438, 1.0, 0.0, 1.0, 0.03125, 1.0, 0.03125, 1.0, 0.0, 1.0, 0.4062, 1.0, 0.4375, 1.0, 0.4375, 1.0, 0.4062, 1.0, 0.8125, 1.0, 0.8438, 1.0, 0.8438, 1.0, 0.8125, 1.0, 0.375, 1.0, 0.4062, 1.0, 0.4062, 1.0, 0.375, 1.0, 0.7812, 1.0, 0.8125, 1.0, 0.8125, 1.0, 0.7812, 1.0, 0.3438, 1.0, 0.375, 1.0, 0.375, 1.0, 0.3438, 1.0, 0.75, 1.0, 0.7812, 1.0, 0.7812, 1.0, 0.75, 1.0, 0.3125, 1.0, 0.3438, 1.0, 0.3438, 1.0, 0.3125, 1.0, 0.7188, 1.0, 0.75, 1.0, 0.75, 1.0, 0.7188, 1.0, 0.2812, 1.0, 0.3125, 1.0, 0.3125, 1.0, 0.2812, 1.0, 0.6875, 1.0, 0.7188, 1.0, 0.7188, 1.0, 0.6875, 1.0, 0.25, 1.0, 0.2812, 1.0, 0.2812, 1.0, 0.25, 1.0, 0.6562, 1.0, 0.6875, 1.0, 0.6875, 1.0, 0.6562, 1.0, 0.5938, 1.0, 0.625, 1.0, 0.625, 1.0, 0.5938, 1.0, 0.25, 1.0, 0.2812, 1.0, 0.2812, 1.0, 0.25, 1.0, 0.6562, 1.0, 0.6875, 1.0, 0.6875, 1.0, 0.6562, 1.0, 0.2188, 1.0, 0.25, 1.0, 0.25, 1.0, 0.2188, 1.0, 0.625, 1.0, 0.6562, 1.0, 0.6562, 1.0, 0.625, 1.0, 0.1875, 1.0, 0.2188, 1.0, 0.2188, 1.0, 0.1875, 1.0, 0.5938, 1.0, 0.625, 1.0, 0.625, 1.0, 0.5938, 1.0, 0.1562, 1.0, 0.1875, 1.0, 0.1875, 1.0, 0.1562, 1.0, 0.5625, 1.0, 0.5938, 1.0, 0.5938, 1.0, 0.5625, 1.0, 0.9688, 1.0, 1.0, 1.0, 1.0, 1.0, 0.9688, 1.0, 0.125, 1.0, 0.1562, 1.0, 0.1562, 1.0, 0.125, 1.0, 0.5312, 1.0, 0.5625, 1.0, 0.5625, 1.0, 0.5312, 1.0, 0.9375, 1.0, 0.9688, 1.0, 0.9688, 1.0, 0.9375, 1.0, 0.09375, 1.0, 0.125, 1.0, 0.125, 1.0, 0.09375, 1.0, 0.5, 1.0, 0.5312, 1.0, 0.5312, 1.0, 0.5, 1.0, 0.9062, 1.0, 0.9375, 1.0, 0.9375, 1.0, 0.9062, 1.0, 0.0625, 1.0, 0.09375, 1.0, 0.09375, 1.0, 0.0625, 1.0, 0.4688, 1.0, 0.5, 1.0, 0.5, 1.0, 0.4688, 1.0, 0.875, 1.0, 0.9062, 1.0, 0.9062, 1.0, 0.875, 1.0, 0.03125, 1.0, 0.0625, 1.0, 0.0625, 1.0, 0.03125, 1.0, 0.4375, 1.0, 0.4688, 1.0, 0.4688, 1.0, 0.4375, 1.0, 0.8438, 1.0, 0.875, 1.0, 0.875, 1.0, 0.8438, 1.0, 0.0, 1.0, 0.03125, 1.0, 0.03125, 1.0, 0.0, 1.0, 0.4062, 1.0, 0.4375, 1.0, 0.4375, 1.0, 0.4062, 1.0, 0.8125, 1.0, 0.8438, 1.0, 0.8438, 1.0, 0.8125, 1.0, 0.375, 1.0, 0.4062, 1.0, 0.4062, 1.0, 0.375, 1.0, 0.7812, 1.0, 0.8125, 1.0, 0.8125, 1.0, 0.7812, 1.0, 0.3438, 1.0, 0.375, 1.0, 0.375, 1.0, 0.3438, 1.0, 0.75, 1.0, 0.7812, 1.0, 0.7812, 1.0, 0.75, 1.0, 0.3125, 1.0, 0.3438, 1.0, 0.3438, 1.0, 0.3125, 1.0, 0.7188, 1.0, 0.75, 1.0, 0.75, 1.0, 0.7188, 1.0, 0.2812, 1.0, 0.3125, 1.0, 0.3125, 1.0, 0.2812, 1.0, 0.4375, 1.0, 0.4688, 1.0, 0.4688, 1.0, 0.4375, 1.0, 0.1562, 1.0, 0.1875, 1.0, 0.1875, 1.0, 0.1562, 1.0, 0.5625, 1.0, 0.5938, 1.0, 0.5938, 1.0, 0.5625, 1.0, 0.9688, 1.0, 1.0, 1.0, 1.0, 1.0, 0.9688, 1.0, 0.125, 1.0, 0.1562, 1.0, 0.1562, 1.0, 0.125, 1.0, 0.5312, 1.0, 0.5625, 1.0, 0.5625, 1.0, 0.5312, 1.0, 0.9375, 1.0, 0.9688, 1.0, 0.9688, 1.0, 0.9375, 1.0, 0.09375, 1.0, 0.125, 1.0, 0.125, 1.0, 0.09375, 1.0, 0.5, 1.0, 0.5312, 1.0, 0.5312, 1.0, 0.5, 1.0, 0.9062, 1.0, 0.9375, 1.0, 0.9375, 1.0, 0.9062, 1.0, 0.0625, 1.0, 0.09375, 1.0, 0.09375, 1.0, 0.0625, 1.0, 0.4688, 1.0, 0.5, 1.0, 0.5, 1.0, 0.4688, 1.0, 0.875, 1.0, 0.9062, 1.0, 0.9062, 1.0, 0.875, 1.0, 0.03125, 1.0, 0.0625, 1.0, 0.0625, 1.0, 0.03125, 1.0, 0.4375, 1.0, 0.4688, 1.0, 0.4688, 1.0, 0.4375, 1.0, 0.8438, 1.0, 0.875, 1.0, 0.875, 1.0, 0.8438, 1.0, 0.0, 1.0, 0.03125, 1.0, 0.03125, 1.0, 0.0, 1.0, 0.4062, 1.0, 0.4375, 1.0, 0.4375, 1.0, 0.4062, 1.0, 0.8125, 1.0, 0.8438, 1.0, 0.8438, 1.0, 0.8125, 1.0, 0.375, 1.0, 0.4062, 1.0, 0.4062, 1.0, 0.375, 1.0, 0.7812, 1.0, 0.8125, 1.0, 0.8125, 1.0, 0.7812, 1.0, 0.3438, 1.0, 0.375, 1.0, 0.375, 1.0, 0.3438, 1.0, 0.75, 1.0, 0.7812, 1.0, 0.7812, 1.0, 0.75, 1.0, 0.3125, 1.0, 0.3438, 1.0, 0.3438, 1.0, 0.3125, 1.0, 0.7188, 1.0, 0.75, 1.0, 0.75, 1.0, 0.7188, 1.0, 0.2812, 1.0, 0.3125, 1.0, 0.3125, 1.0, 0.2812, 1.0, 0.6875, 1.0, 0.7188, 1.0, 0.7188, 1.0, 0.6875, 1.0, 0.25, 1.0, 0.2812, 1.0, 0.2812, 1.0, 0.25, 1.0, 0.6562, 1.0, 0.6875, 1.0, 0.6875, 1.0, 0.6562, 1.0, 0.2188, 1.0, 0.25, 1.0, 0.25, 1.0, 0.2188, 1.0, 0.625, 1.0, 0.6562, 1.0, 0.6562, 1.0, 0.625, 1.0, 0.1875, 1.0, 0.2188, 1.0, 0.2188, 1.0, 0.1875, 1.0, 0.2658, 0.3295, 0.25, 0.331, 0.2342, 0.3295, 0.219, 0.3249, 0.205, 0.3174, 0.1927, 0.3073, 0.1826, 0.295, 0.1751, 0.281, 0.1705, 0.2658, 0.169, 0.25, 0.1705, 0.2342, 0.1751, 0.219, 0.1826, 0.205, 0.1927, 0.1927, 0.205, 0.1826, 0.219, 0.1751, 0.2342, 0.1705, 0.25, 0.169, 0.2658, 0.1705, 0.281, 0.1751, 0.295, 0.1826, 0.3073, 0.1927, 0.3174, 0.205, 0.3249, 0.219, 0.3295, 0.2342, 0.331, 0.25, 0.3295, 0.2658, 0.3249, 0.281, 0.3174, 0.295, 0.3073, 0.3073, 0.295, 0.3174, 0.281, 0.3249, 0.8438, 1.0, 0.875, 1.0, 0.875, 1.0, 0.8438, 1.0, 0.0, 1.0, 0.03125, 1.0, 0.03125, 1.0, 0.0, 1.0, 0.4062, 1.0, 0.4375, 1.0, 0.4375, 1.0, 0.4062, 1.0, 0.8125, 1.0, 0.8438, 1.0, 0.8438, 1.0, 0.8125, 1.0, 0.375, 1.0, 0.4062, 1.0, 0.4062, 1.0, 0.375, 1.0, 0.7812, 1.0, 0.8125, 1.0, 0.8125, 1.0, 0.7812, 1.0, 0.3438, 1.0, 0.375, 1.0, 0.375, 1.0, 0.3438, 1.0, 0.75, 1.0, 0.7812, 1.0, 0.7812, 1.0, 0.75, 1.0, 0.3125, 1.0, 0.3438, 1.0, 0.3438, 1.0, 0.3125, 1.0, 0.7188, 1.0, 0.75, 1.0, 0.75, 1.0, 0.7188, 1.0, 0.2812, 1.0, 0.3125, 1.0, 0.3125, 1.0, 0.2812, 1.0, 0.6875, 1.0, 0.7188, 1.0, 0.7188, 1.0, 0.6875, 1.0, 0.25, 1.0, 0.2812, 1.0, 0.2812, 1.0, 0.25, 1.0, 0.6562, 1.0, 0.6875, 1.0, 0.6875, 1.0, 0.6562, 1.0, 0.2188, 1.0, 0.25, 1.0, 0.25, 1.0, 0.2188, 1.0, 0.625, 1.0, 0.6562, 1.0, 0.6562, 1.0, 0.625, 1.0, 0.1875, 1.0, 0.2188, 1.0, 0.2188, 1.0, 0.1875, 1.0, 0.5938, 1.0, 0.625, 1.0, 0.625, 1.0, 0.5938, 1.0, 0.1562, 1.0, 0.1875, 1.0, 0.1875, 1.0, 0.1562, 1.0, 0.5625, 1.0, 0.5938, 1.0, 0.5938, 1.0, 0.5625, 1.0, 0.9688, 1.0, 1.0, 1.0, 1.0, 1.0, 0.9688, 1.0, 0.125, 1.0, 0.1562, 1.0, 0.1562, 1.0, 0.125, 1.0, 0.5312, 1.0, 0.5625, 1.0, 0.5625, 1.0, 0.5312, 1.0, 0.9375, 1.0, 0.9688, 1.0, 0.9688, 1.0, 0.9375, 1.0, 0.09375, 1.0, 0.125, 1.0, 0.125, 1.0, 0.09375, 1.0, 0.5, 1.0, 0.5312, 1.0, 0.5312, 1.0, 0.5, 1.0, 0.9062, 1.0, 0.9375, 1.0, 0.9375, 1.0, 0.9062, 1.0, 0.0625, 1.0, 0.09375, 1.0, 0.09375, 1.0, 0.0625, 1.0, 0.4688, 1.0, 0.5, 1.0, 0.5, 1.0, 0.4688, 1.0, 0.875, 1.0, 0.9062, 1.0, 0.9062, 1.0, 0.875, 1.0, 0.03125, 1.0, 0.0625, 1.0, 0.0625, 1.0, 0.03125, 1.0, 0.25, 0.331, 0.2658, 0.3295, 0.2968, 0.4854, 0.25, 0.49, 0.2658, 0.3295, 0.281, 0.3249, 0.3418, 0.4717, 0.2968, 0.4854, 0.281, 0.3249, 0.295, 0.3174, 0.3833, 0.4496, 0.3418, 0.4717, 0.295, 0.3174, 0.3073, 0.3073, 0.4197, 0.4197, 0.3833, 0.4496, 0.3073, 0.3073, 0.3174, 0.295, 0.4496, 0.3833, 0.4197, 0.4197, 0.3174, 0.295, 0.3249, 0.281, 0.4717, 0.3418, 0.4496, 0.3833, 0.3249, 0.281, 0.3295, 0.2658, 0.4854, 0.2968, 0.4717, 0.3418, 0.3295, 0.2658, 0.331, 0.25, 0.49, 0.25, 0.4854, 0.2968, 0.331, 0.25, 0.3295, 0.2342, 0.4854, 0.2032, 0.49, 0.25, 0.3295, 0.2342, 0.3249, 0.219, 0.4717, 0.1582, 0.4854, 0.2032, 0.3249, 0.219, 0.3174, 0.205, 0.4496, 0.1167, 0.4717, 0.1582, 0.3174, 0.205, 0.3073, 0.1927, 0.4197, 0.08029, 0.4496, 0.1167, 0.3073, 0.1927, 0.295, 0.1826, 0.3833, 0.05045, 0.4197, 0.08029, 0.295, 0.1826, 0.281, 0.1751, 0.3418, 0.02827, 0.3833, 0.05045, 0.281, 0.1751, 0.2658, 0.1705, 0.2968, 0.01461, 0.3418, 0.02827, 0.2658, 0.1705, 0.25, 0.169, 0.25, 0.01, 0.2968, 0.01461, 0.25, 0.169, 0.2342, 0.1705, 0.2032, 0.01461, 0.25, 0.01, 0.2342, 0.1705, 0.219, 0.1751, 0.1582, 0.02827, 0.2032, 0.01461, 0.219, 0.1751, 0.205, 0.1826, 0.1167, 0.05045, 0.1582, 0.02827, 0.205, 0.1826, 0.1927, 0.1927, 0.08029, 0.08029, 0.1167, 0.05045, 0.1927, 0.1927, 0.1826, 0.205, 0.05045, 0.1167, 0.08029, 0.08029, 0.1826, 0.205, 0.1751, 0.219, 0.02827, 0.1582, 0.05045, 0.1167, 0.1751, 0.219, 0.1705, 0.2342, 0.01461, 0.2032, 0.02827, 0.1582, 0.1705, 0.2342, 0.169, 0.25, 0.01, 0.25, 0.01461, 0.2032, 0.169, 0.25, 0.1705, 0.2658, 0.01461, 0.2968, 0.01, 0.25, 0.1705, 0.2658, 0.1751, 0.281, 0.02827, 0.3418, 0.01461, 0.2968, 0.1751, 0.281, 0.1826, 0.295, 0.05045, 0.3833, 0.02827, 0.3418, 0.1826, 0.295, 0.1927, 0.3073, 0.08029, 0.4197, 0.05045, 0.3833, 0.1927, 0.3073, 0.205, 0.3174, 0.1167, 0.4496, 0.08029, 0.4197, 0.205, 0.3174, 0.219, 0.3249, 0.1582, 0.4717, 0.1167, 0.4496, 0.219, 0.3249, 0.2342, 0.3295, 0.2032, 0.4854, 0.1582, 0.4717, 0.2342, 0.3295, 0.25, 0.331, 0.25, 0.49, 0.2032, 0.4854])
me_cylinder.use_remesh_fix_poles = True
me_cylinder.use_remesh_preserve_attributes = False
me_cylinder.update()

# ---- objects
ob_chasis = bpy.data.objects.new('Chasis', me_cube)
ob_empty = bpy.data.objects.new('Empty', None)
ob_empty_001 = bpy.data.objects.new('Empty.001', None)
ob_empty_002 = bpy.data.objects.new('Empty.002', None)
ob_wheels = bpy.data.objects.new('Wheels', me_cylinder)
ob_empty_003 = bpy.data.objects.new('Empty.003', None)

# ---- transforms, parenting, visibility, modifiers, constraints
ob_chasis.location = (0.0, 0.0, 0.4614)
ob_chasis.scale = (0.4083, 0.4083, 0.4083)
ob_chasis.lock_rotations_4d = False
ob_chasis.empty_display_type = 'ARROWS'
ob_chasis.lineart.crease_threshold = 0.0
_m = ob_chasis.modifiers.new('Mirror', 'MIRROR')
_m.use_axis = (False, True, False)
_m.use_clip = True
ob_empty.location = (-0.9057, 4.152, -0.8497)
ob_empty.rotation_euler = (1.571, -0.0, 0.0)
ob_empty.scale = (1.653, 1.653, 1.653)
ob_empty.empty_display_type = 'IMAGE'
ob_empty.empty_display_size = 5.0
ob_empty.use_empty_image_alpha = True
ob_empty.color = (1.0, 1.0, 1.0, 0.3547)
ob_empty_001.location = (-4.122, 2.962, -0.8497)
ob_empty_001.rotation_euler = (1.571, -0.0, 1.571)
ob_empty_001.scale = (1.653, 1.653, 1.653)
ob_empty_001.empty_display_type = 'IMAGE'
ob_empty_001.empty_display_size = 5.0
ob_empty_001.use_empty_image_alpha = True
ob_empty_001.empty_image_side = 'FRONT'
ob_empty_001.color = (1.0, 1.0, 1.0, 0.3547)
ob_empty_002.location = (-0.9057, -0.7087, -3.112)
ob_empty_002.rotation_euler = (3.142, -0.0, 0.0)
ob_empty_002.scale = (1.653, 1.653, 1.653)
ob_empty_002.empty_display_type = 'IMAGE'
ob_empty_002.empty_display_size = 5.0
ob_empty_002.use_empty_image_alpha = True
ob_empty_002.color = (1.0, 1.0, 1.0, 0.3547)
ob_wheels.location = (1.842, -0.7572, 0.3542)
ob_wheels.rotation_euler = (1.571, -0.0, 0.0)
ob_wheels.scale = (0.3319, 0.3319, 0.12)
_m = ob_wheels.modifiers.new('Mirror.001', 'MIRROR')
_m.use_axis = (False, False, True)
_m.use_clip = True
_m = ob_wheels.modifiers.new('Mirror', 'MIRROR')
_m.use_axis = (True, True, False)
_m.mirror_object = ob_chasis
ob_empty_003.location = (4.575, 2.988, 1.039)
ob_empty_003.rotation_euler = (1.571, -0.0, 1.571)
ob_empty_003.scale = (1.653, 1.653, 1.653)
ob_empty_003.empty_display_type = 'IMAGE'
ob_empty_003.empty_display_size = 5.0
ob_empty_003.use_empty_image_alpha = True
ob_empty_003.empty_image_side = 'BACK'
ob_empty_003.color = (1.0, 1.0, 1.0, 0.3547)

# ---- collection membership
col_collection.objects.link(ob_chasis)
col_collection.objects.link(ob_empty)
col_collection.objects.link(ob_empty_001)
col_collection.objects.link(ob_empty_002)
col_collection.objects.link(ob_wheels)
col_collection.objects.link(ob_empty_003)

# ---- scene / render settings (as saved in the file)
scene.frame_start = 1; scene.frame_end = 250; scene.frame_set(1)
scene.render.engine = 'BLENDER_EEVEE_NEXT'
scene.cycles.use_denoising = False
scene.cycles.samples = 128
scene.cycles.sampling_pattern = 'TABULATED_SOBOL'
scene.cycles.use_adaptive_sampling = False
scene.cycles.use_light_tree = False
scene.view_settings.view_transform = 'Filmic'
bpy.context.view_layer.update()

# ---- added for rendering (the .blend has no active camera and no usable light): camera, sun
cam_auto = bpy.data.cameras.new('AutoCamera')
cam_auto.lens = 50.0
cam_auto.sensor_width = 36.0
cam_auto.clip_end = 1000.0
ob_auto_camera = bpy.data.objects.new('AutoCamera', cam_auto)
scene.collection.objects.link(ob_auto_camera)
ob_auto_camera.location = (5.629, -6.24018, 4.68916)
ob_auto_camera.rotation_euler = (1.09748, -7.21219e-08, 0.694738)
scene.camera = ob_auto_camera
light_auto_sun = bpy.data.lights.new('AutoSun', 'SUN')
light_auto_sun.energy = 3.0
light_auto_sun.angle = 0.0523599
ob_auto_sun = bpy.data.objects.new('AutoSun', light_auto_sun)
scene.collection.objects.link(ob_auto_sun)
ob_auto_sun.rotation_euler = (0.872665, 0.174533, 0.523599)
bpy.context.view_layer.update()
